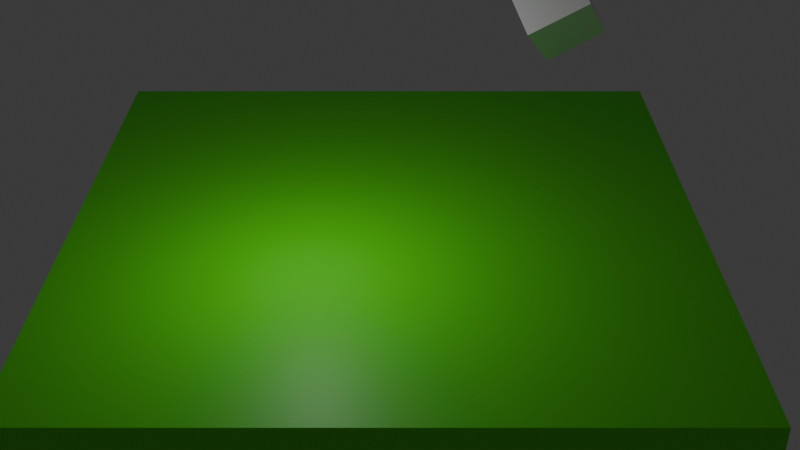 # Source: level0.blend  (saved by Blender 4.1.24; exported with 4.5.12 LTS)
import bpy
from mathutils import Matrix  # noqa: F401  (used for matrix-valued properties, if any)

bpy.ops.wm.read_factory_settings(use_empty=True)
scene = bpy.context.scene
scene.name = 'Scene'

# ---- materials (node trees are filled in below, after node groups)
mat_material = bpy.data.materials.new('Material')
mat_material.alpha_threshold = 0.0
mat_material.use_transparent_shadow = False
mat_material.roughness = 0.5
mat_material.line_color = (0.0, 0.0, 0.0, 1.0)

# ---- material node trees
mat_material.use_nodes = True; mat_material.node_tree.nodes.clear()
_N = mat_material.node_tree.nodes; _L = mat_material.node_tree.links
n0 = _N.new('ShaderNodeOutputMaterial'); n0.name = 'Material Output'; n0.location = (300, 300)
n1 = _N.new('ShaderNodeBsdfPrincipled'); n1.name = 'Principled BSDF'; n1.location = (10, 300)
n1.inputs[0].default_value = (0.1029, 0.8007, 0.00978, 1.0)
n1.inputs[3].default_value = 1.45
_L.new(n1.outputs[0], n0.inputs[0])
n0.is_active_output = True

# ---- world
world_world = bpy.data.worlds.new('World'); scene.world = world_world
world_world.use_nodes = True; world_world.node_tree.nodes.clear()
_N = world_world.node_tree.nodes; _L = world_world.node_tree.links
n0 = _N.new('ShaderNodeOutputWorld'); n0.name = 'World Output'; n0.location = (300, 300)
n1 = _N.new('ShaderNodeBackground'); n1.name = 'Background'; n1.location = (10, 300)
n1.inputs[0].default_value = (0.05088, 0.05088, 0.05088, 1.0)
_L.new(n1.outputs[0], n0.inputs[0])
n0.is_active_output = True
world_world.color = (0.05088, 0.05088, 0.05088)
world_world.use_sun_shadow = False
world_world.sun_shadow_jitter_overblur = 0.0

# ---- cameras
cam_camera = bpy.data.cameras.new('Camera')

# ---- lights
light_point = bpy.data.lights.new('Point', 'POINT')
light_point.transmission_factor = 0.0
light_point.energy = 442.8
light_point.shadow_maximum_resolution = 0.006
light_point.use_absolute_resolution = True

# ---- meshes
me_cube_005 = bpy.data.meshes.new('Cube.005')
me_cube_005.from_pydata([(-1.516, -1.149, -0.7975), (-1.516, -1.149, 0.7975), (-1.516, 1.149, -0.7975), (-1.516, 1.149, 0.7975), (1.516, -1.149, -0.7975), (1.516, -1.149, 0.7975), (1.516, 1.149, -0.7975), (1.516, 1.149, 0.7975)], [], [(0, 1, 3, 2), (2, 3, 7, 6), (6, 7, 5, 4), (4, 5, 1, 0), (2, 6, 4, 0), (7, 3, 1, 5)])
_uv = me_cube_005.uv_layers.new(name='UVMap')
_uv.uv.foreach_set('vector', [0.375, 0.0, 0.625, 0.0, 0.625, 0.25, 0.375, 0.25, 0.375, 0.25, 0.625, 0.25, 0.625, 0.5, 0.375, 0.5, 0.375, 0.5, 0.625, 0.5, 0.625, 0.75, 0.375, 0.75, 0.375, 0.75, 0.625, 0.75, 0.625, 1.0, 0.375, 1.0, 0.125, 0.5, 0.375, 0.5, 0.375, 0.75, 0.125, 0.75, 0.625, 0.5, 0.875, 0.5, 0.875, 0.75, 0.625, 0.75])
me_cube_005.update()
me_cube = bpy.data.meshes.new('Cube')
me_cube.from_pydata([(1.0, 1.0, 1.0), (1.0, 1.0, -1.0), (1.0, -1.0, 1.0), (1.0, -1.0, -1.0), (-1.0, 1.0, 1.0), (-1.0, 1.0, -1.0), (-1.0, -1.0, 1.0), (-1.0, -1.0, -1.0)], [], [(0, 4, 6, 2), (3, 2, 6, 7), (7, 6, 4, 5), (5, 1, 3, 7), (1, 0, 2, 3), (5, 4, 0, 1)])
_uv = me_cube.uv_layers.new(name='UVMap')
_uv.uv.foreach_set('vector', [0.625, 0.5, 0.875, 0.5, 0.875, 0.75, 0.625, 0.75, 0.375, 0.75, 0.625, 0.75, 0.625, 1.0, 0.375, 1.0, 0.375, 0.0, 0.625, 0.0, 0.625, 0.25, 0.375, 0.25, 0.125, 0.5, 0.375, 0.5, 0.375, 0.75, 0.125, 0.75, 0.375, 0.5, 0.625, 0.5, 0.625, 0.75, 0.375, 0.75, 0.375, 0.25, 0.625, 0.25, 0.625, 0.5, 0.375, 0.5])
me_cube.materials.append(mat_material)
me_cube.use_mirror_vertex_groups = False
me_cube.update()

# ---- objects
ob_camera_001 = bpy.data.objects.new('Camera.001', cam_camera)
ob_testplayer_002 = bpy.data.objects.new('TestPlayer.002', me_cube_005)
ob_point_002 = bpy.data.objects.new('Point.002', light_point)
ob_cube_002 = bpy.data.objects.new('Cube.002', me_cube)
ob_player1_002 = bpy.data.objects.new('player1.002', None)

# ---- transforms, parenting, visibility, modifiers, constraints
ob_camera_001.location = (0.2534, -21.9, 15.38)
ob_camera_001.rotation_euler = (1.03, -0.0, 0.0)
ob_testplayer_002.location = (3.742, 4.362, 6.575)
ob_testplayer_002.rotation_euler = (-4.025, 0.7158, -1.076)
ob_point_002.location = (-1.799, -0.1483, 5.642)
ob_cube_002.location = (-0.09092, 2.336, 0.0)
ob_cube_002.scale = (7.884, 7.884, 1.0)
ob_cube_002.lock_rotations_4d = False
ob_cube_002.empty_display_type = 'ARROWS'
ob_cube_002.lineart.crease_threshold = 0.0
ob_player1_002.location = (0.0, -2.531, 8.803)

# ---- collection membership
scene.collection.objects.link(ob_camera_001)
scene.collection.objects.link(ob_testplayer_002)
scene.collection.objects.link(ob_point_002)
scene.collection.objects.link(ob_cube_002)
scene.collection.objects.link(ob_player1_002)

# ---- scene / render settings (as saved in the file)
scene.camera = ob_camera_001
scene.frame_start = 1; scene.frame_end = 250; scene.frame_set(123)
scene.render.engine = 'BLENDER_EEVEE_NEXT'
scene.cycles.sampling_pattern = 'TABULATED_SOBOL'
scene.eevee.ray_tracing_options.trace_max_roughness = 0.0
bpy.context.view_layer.update()
